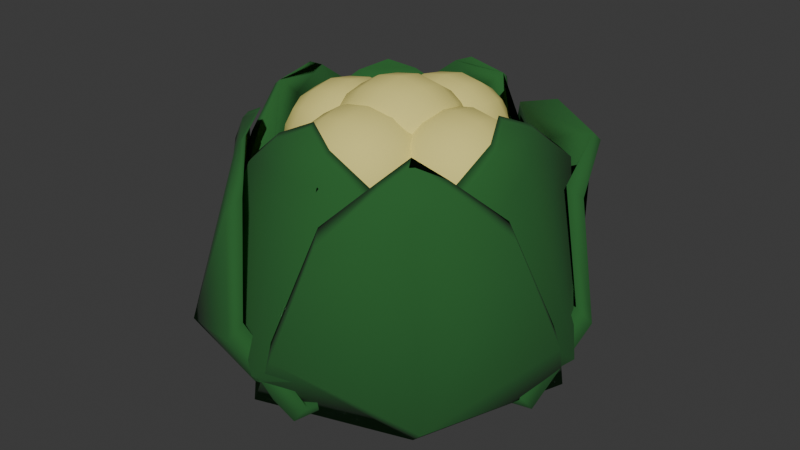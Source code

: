 # Source: cauliflower_sprout.blend  (saved by Blender 4.1.23; exported with 4.5.12 LTS)
import bpy
from mathutils import Matrix  # noqa: F401  (used for matrix-valued properties, if any)

bpy.ops.wm.read_factory_settings(use_empty=True)
scene = bpy.context.scene
scene.name = 'Scene'

# ---- collections
col_collection = bpy.data.collections.new('Collection'); scene.collection.children.link(col_collection)

# ---- materials (node trees are filled in below, after node groups)
mat_leafy_green = bpy.data.materials.new('leafy_green')
mat_leafy_green.use_transparent_shadow = False
mat_material_001 = bpy.data.materials.new('Material.001')
mat_material_001.alpha_threshold = 0.0
mat_material_001.use_transparent_shadow = False
mat_material_001.roughness = 0.5
mat_material_001.line_color = (0.0, 0.0, 0.0, 1.0)

# ---- material node trees
mat_leafy_green.use_nodes = True; mat_leafy_green.node_tree.nodes.clear()
_N = mat_leafy_green.node_tree.nodes; _L = mat_leafy_green.node_tree.links
n0 = _N.new('ShaderNodeBsdfPrincipled'); n0.name = 'Principled BSDF'; n0.location = (10, 300)
n0.inputs[0].default_value = (0.01741, 0.1197, 0.02477, 1.0)
n0.inputs[2].default_value = 1.0
n1 = _N.new('ShaderNodeOutputMaterial'); n1.name = 'Material Output'; n1.location = (300, 300)
_L.new(n0.outputs[0], n1.inputs[0])
n1.is_active_output = True
mat_material_001.use_nodes = True; mat_material_001.node_tree.nodes.clear()
_N = mat_material_001.node_tree.nodes; _L = mat_material_001.node_tree.links
n0 = _N.new('ShaderNodeOutputMaterial'); n0.name = 'Material Output'; n0.location = (300, 300)
n1 = _N.new('ShaderNodeBsdfPrincipled'); n1.name = 'Principled BSDF'; n1.location = (10, 300)
n1.inputs[0].default_value = (0.8001, 0.7091, 0.2089, 1.0)
n1.inputs[2].default_value = 1.0
n1.inputs[3].default_value = 1.45
_L.new(n1.outputs[0], n0.inputs[0])
n0.is_active_output = True

# ---- world
world_world = bpy.data.worlds.new('World'); scene.world = world_world
world_world.use_nodes = True; world_world.node_tree.nodes.clear()
_N = world_world.node_tree.nodes; _L = world_world.node_tree.links
n0 = _N.new('ShaderNodeOutputWorld'); n0.name = 'World Output'; n0.location = (300, 300)
n1 = _N.new('ShaderNodeBackground'); n1.name = 'Background'; n1.location = (10, 300)
n1.inputs[0].default_value = (0.05088, 0.05088, 0.05088, 1.0)
_L.new(n1.outputs[0], n0.inputs[0])
n0.is_active_output = True
world_world.color = (0.05088, 0.05088, 0.05088)
world_world.use_sun_shadow = False
world_world.sun_shadow_jitter_overblur = 0.0

# ---- meshes
me_plane_013 = bpy.data.meshes.new('Plane.013')
me_plane_013.from_pydata([(0.05966, 0.07282, 0.009632), (-0.07361, -0.05886, 0.009127), (0.3055, -0.09498, 0.3577), (0.08838, -0.3062, 0.3588), (0.3661, -0.04867, 0.1697), (0.3217, 0.04461, 0.03235), (-0.0487, -0.3214, 0.0325), (0.04324, -0.3669, 0.1704), (0.02623, -0.02658, -0.05092), (0.1702, -0.1723, -0.03246), (0.2603, -0.2641, 0.07561), (0.2158, -0.1456, 0.4348), (0.1894, -0.1948, 0.3887), (0.1398, -0.2207, 0.4348), (0.3045, 0.0585, 0.05733), (0.04246, 0.08956, 0.03821), (0.009795, -0.009932, -0.02556), (-0.09056, -0.04169, 0.03555), (0.0292, -0.3432, 0.1981), (0.0739, -0.2808, 0.3789), (0.2799, -0.08027, 0.378), (0.3423, -0.03446, 0.1975), (-0.06243, -0.3041, 0.05739), (0.1542, -0.1561, -0.007763), (0.243, -0.2467, 0.1013), (0.1325, -0.2133, 0.4456), (0.2085, -0.1382, 0.4456), (0.1758, -0.1811, 0.4017), (0.1583, -0.1639, 0.4637), (0.1522, -0.1577, 0.473)], [], [(8, 9, 6, 1), (9, 10, 7, 6), (5, 4, 10, 9), (0, 5, 9, 8), (10, 12, 13, 3, 7), (11, 28, 13, 12), (4, 2, 11, 12, 10), (16, 17, 22, 23), (23, 22, 18, 24), (14, 23, 24, 21), (15, 16, 23, 14), (24, 18, 19, 25, 27), (26, 27, 25, 29), (21, 24, 27, 26, 20), (0, 8, 16, 15), (6, 7, 18, 22), (2, 4, 21, 20), (5, 0, 15, 14), (28, 11, 26, 29), (4, 5, 14, 21), (11, 2, 20, 26), (8, 1, 17, 16), (1, 6, 22, 17), (3, 13, 25, 19), (7, 3, 19, 18), (13, 28, 29, 25)])
me_plane_013.polygons.foreach_set('use_smooth', [True] * 26)
_uv = me_plane_013.uv_layers.new(name='UVMap')
_uv.uv.foreach_set('vector', [0.5, 0.0, 0.5, 0.3333, 1.0, 0.3333, 1.0, 0.0, 0.5, 0.3333, 0.5, 0.6667, 1.0, 0.6667, 1.0, 0.3333, 0.0, 0.3333, 0.0, 0.6667, 0.5, 0.6667, 0.5, 0.3333, 0.0, 0.0, 0.0, 0.3333, 0.5, 0.3333, 0.5, 0.0, 0.5, 0.6667, 0.5, 0.9071, 0.6544, 1.0, 1.0, 1.0, 1.0, 0.6667, 0.3456, 1.0, 0.5, 1.0, 0.6544, 1.0, 0.5, 0.9071, 0.0, 0.6667, 0.0, 1.0, 0.3456, 1.0, 0.5, 0.9071, 0.5, 0.6667, 0.5, 0.0, 1.0, 0.0, 1.0, 0.3333, 0.5, 0.3333, 0.5, 0.3333, 1.0, 0.3333, 1.0, 0.6667, 0.5, 0.6667, 0.0, 0.3333, 0.5, 0.3333, 0.5, 0.6667, 0.0, 0.6667, 0.0, 0.0, 0.5, 0.0, 0.5, 0.3333, 0.0, 0.3333, 0.5, 0.6667, 1.0, 0.6667, 1.0, 1.0, 0.6544, 1.0, 0.5, 0.9071, 0.3456, 1.0, 0.5, 0.9071, 0.6544, 1.0, 0.5, 1.0, 0.0, 0.6667, 0.5, 0.6667, 0.5, 0.9071, 0.3456, 1.0, 0.0, 1.0, 0.0, 0.0, 0.5, 0.0, 0.5, 0.0, 0.0, 0.0, 1.0, 0.3333, 1.0, 0.6667, 1.0, 0.6667, 1.0, 0.3333, 0.0, 1.0, 0.0, 0.6667, 0.0, 0.6667, 0.0, 1.0, 0.0, 0.3333, 0.0, 0.0, 0.0, 0.0, 0.0, 0.3333, 0.5, 1.0, 0.3456, 1.0, 0.3456, 1.0, 0.5, 1.0, 0.0, 0.6667, 0.0, 0.3333, 0.0, 0.3333, 0.0, 0.6667, 0.3456, 1.0, 0.0, 1.0, 0.0, 1.0, 0.3456, 1.0, 0.5, 0.0, 1.0, 0.0, 1.0, 0.0, 0.5, 0.0, 1.0, 0.0, 1.0, 0.3333, 1.0, 0.3333, 1.0, 0.0, 1.0, 1.0, 0.6544, 1.0, 0.6544, 1.0, 1.0, 1.0, 1.0, 0.6667, 1.0, 1.0, 1.0, 1.0, 1.0, 0.6667, 0.6544, 1.0, 0.5, 1.0, 0.5, 1.0, 0.6544, 1.0])
me_plane_013.materials.append(mat_leafy_green)
me_plane_013.update()
me_plane_012 = bpy.data.meshes.new('Plane.012')
me_plane_012.from_pydata([(0.0729, -0.05976, 0.009035), (-0.05886, 0.07361, 0.009127), (-0.1023, -0.3077, 0.3577), (-0.3136, -0.09056, 0.3588), (-0.05187, -0.367, 0.1697), (0.04395, -0.3219, 0.03235), (-0.322, 0.04851, 0.0325), (-0.3701, -0.04419, 0.1704), (-0.02658, -0.02623, -0.05092), (-0.1724, -0.1702, -0.03246), (-0.2665, -0.2609, 0.07561), (-0.1566, -0.219, 0.4348), (-0.2054, -0.1925, 0.3887), (-0.2316, -0.143, 0.4348), (0.05765, -0.3047, 0.05733), (0.09008, -0.0428, 0.03546), (-0.009932, -0.009795, -0.02556), (-0.04169, 0.09056, 0.03555), (-0.3469, -0.0303, 0.1981), (-0.2888, -0.07627, 0.3789), (-0.08824, -0.2822, 0.378), (-0.03818, -0.3434, 0.1975), (-0.3049, 0.06218, 0.05739), (-0.1563, -0.1542, -0.007763), (-0.2493, -0.2438, 0.1013), (-0.2243, -0.1358, 0.4456), (-0.1492, -0.2117, 0.4456), (-0.1921, -0.179, 0.4017), (-0.1763, -0.162, 0.4637), (-0.1701, -0.1559, 0.473)], [], [(8, 9, 6, 1), (9, 10, 7, 6), (5, 4, 10, 9), (0, 5, 9, 8), (10, 12, 13, 3, 7), (11, 28, 13, 12), (4, 2, 11, 12, 10), (16, 17, 22, 23), (23, 22, 18, 24), (14, 23, 24, 21), (15, 16, 23, 14), (24, 18, 19, 25, 27), (26, 27, 25, 29), (21, 24, 27, 26, 20), (0, 8, 16, 15), (6, 7, 18, 22), (2, 4, 21, 20), (5, 0, 15, 14), (28, 11, 26, 29), (4, 5, 14, 21), (11, 2, 20, 26), (8, 1, 17, 16), (1, 6, 22, 17), (3, 13, 25, 19), (7, 3, 19, 18), (13, 28, 29, 25)])
me_plane_012.polygons.foreach_set('use_smooth', [True] * 26)
_uv = me_plane_012.uv_layers.new(name='UVMap')
_uv.uv.foreach_set('vector', [0.5, 0.0, 0.5, 0.3333, 1.0, 0.3333, 1.0, 0.0, 0.5, 0.3333, 0.5, 0.6667, 1.0, 0.6667, 1.0, 0.3333, 0.0, 0.3333, 0.0, 0.6667, 0.5, 0.6667, 0.5, 0.3333, 0.0, 0.0, 0.0, 0.3333, 0.5, 0.3333, 0.5, 0.0, 0.5, 0.6667, 0.5, 0.9071, 0.6544, 1.0, 1.0, 1.0, 1.0, 0.6667, 0.3456, 1.0, 0.5, 1.0, 0.6544, 1.0, 0.5, 0.9071, 0.0, 0.6667, 0.0, 1.0, 0.3456, 1.0, 0.5, 0.9071, 0.5, 0.6667, 0.5, 0.0, 1.0, 0.0, 1.0, 0.3333, 0.5, 0.3333, 0.5, 0.3333, 1.0, 0.3333, 1.0, 0.6667, 0.5, 0.6667, 0.0, 0.3333, 0.5, 0.3333, 0.5, 0.6667, 0.0, 0.6667, 0.0, 0.0, 0.5, 0.0, 0.5, 0.3333, 0.0, 0.3333, 0.5, 0.6667, 1.0, 0.6667, 1.0, 1.0, 0.6544, 1.0, 0.5, 0.9071, 0.3456, 1.0, 0.5, 0.9071, 0.6544, 1.0, 0.5, 1.0, 0.0, 0.6667, 0.5, 0.6667, 0.5, 0.9071, 0.3456, 1.0, 0.0, 1.0, 0.0, 0.0, 0.5, 0.0, 0.5, 0.0, 0.0, 0.0, 1.0, 0.3333, 1.0, 0.6667, 1.0, 0.6667, 1.0, 0.3333, 0.0, 1.0, 0.0, 0.6667, 0.0, 0.6667, 0.0, 1.0, 0.0, 0.3333, 0.0, 0.0, 0.0, 0.0, 0.0, 0.3333, 0.5, 1.0, 0.3456, 1.0, 0.3456, 1.0, 0.5, 1.0, 0.0, 0.6667, 0.0, 0.3333, 0.0, 0.3333, 0.0, 0.6667, 0.3456, 1.0, 0.0, 1.0, 0.0, 1.0, 0.3456, 1.0, 0.5, 0.0, 1.0, 0.0, 1.0, 0.0, 0.5, 0.0, 1.0, 0.0, 1.0, 0.3333, 1.0, 0.3333, 1.0, 0.0, 1.0, 1.0, 0.6544, 1.0, 0.6544, 1.0, 1.0, 1.0, 1.0, 0.6667, 1.0, 1.0, 1.0, 1.0, 1.0, 0.6667, 0.6544, 1.0, 0.5, 1.0, 0.5, 1.0, 0.6544, 1.0])
me_plane_012.materials.append(mat_leafy_green)
me_plane_012.update()
me_plane_011 = bpy.data.meshes.new('Plane.011')
me_plane_011.from_pydata([(-0.05976, -0.0729, 0.009035), (0.07355, 0.05882, 0.009491), (-0.315, 0.1001, 0.3577), (-0.09797, 0.3114, 0.3588), (-0.3702, 0.05093, 0.1697), (-0.3225, -0.04414, 0.03235), (0.04447, 0.3044, 0.05726), (-0.04742, 0.3692, 0.1704), (-0.02623, 0.02658, -0.05092), (-0.1703, 0.1724, -0.03246), (-0.2633, 0.2658, 0.07561), (-0.23, 0.1533, 0.4348), (-0.2031, 0.2023, 0.3887), (-0.154, 0.2284, 0.4348), (-0.3056, -0.0579, 0.05733), (-0.0428, -0.09008, 0.03546), (-0.009795, 0.009932, -0.02556), (0.09029, 0.0416, 0.03672), (-0.03405, 0.3458, 0.1981), (-0.08435, 0.2865, 0.3789), (-0.2902, 0.0859, 0.378), (-0.3471, 0.03709, 0.1975), (0.0562, 0.2842, 0.08654), (-0.1544, 0.1562, -0.007763), (-0.2464, 0.2486, 0.1013), (-0.1467, 0.221, 0.4456), (-0.2227, 0.146, 0.4456), (-0.1899, 0.1888, 0.4017), (-0.1744, 0.1727, 0.4637), (-0.1683, 0.1665, 0.473)], [], [(8, 9, 6, 1), (9, 10, 7, 6), (5, 4, 10, 9), (0, 5, 9, 8), (10, 12, 13, 3, 7), (11, 28, 13, 12), (4, 2, 11, 12, 10), (16, 17, 22, 23), (23, 22, 18, 24), (14, 23, 24, 21), (15, 16, 23, 14), (24, 18, 19, 25, 27), (26, 27, 25, 29), (21, 24, 27, 26, 20), (0, 8, 16, 15), (6, 7, 18, 22), (2, 4, 21, 20), (5, 0, 15, 14), (28, 11, 26, 29), (4, 5, 14, 21), (11, 2, 20, 26), (8, 1, 17, 16), (1, 6, 22, 17), (3, 13, 25, 19), (7, 3, 19, 18), (13, 28, 29, 25)])
me_plane_011.polygons.foreach_set('use_smooth', [True] * 26)
_uv = me_plane_011.uv_layers.new(name='UVMap')
_uv.uv.foreach_set('vector', [0.5, 0.0, 0.5, 0.3333, 1.0, 0.3333, 1.0, 0.0, 0.5, 0.3333, 0.5, 0.6667, 1.0, 0.6667, 1.0, 0.3333, 0.0, 0.3333, 0.0, 0.6667, 0.5, 0.6667, 0.5, 0.3333, 0.0, 0.0, 0.0, 0.3333, 0.5, 0.3333, 0.5, 0.0, 0.5, 0.6667, 0.5, 0.9071, 0.6544, 1.0, 1.0, 1.0, 1.0, 0.6667, 0.3456, 1.0, 0.5, 1.0, 0.6544, 1.0, 0.5, 0.9071, 0.0, 0.6667, 0.0, 1.0, 0.3456, 1.0, 0.5, 0.9071, 0.5, 0.6667, 0.5, 0.0, 1.0, 0.0, 1.0, 0.3333, 0.5, 0.3333, 0.5, 0.3333, 1.0, 0.3333, 1.0, 0.6667, 0.5, 0.6667, 0.0, 0.3333, 0.5, 0.3333, 0.5, 0.6667, 0.0, 0.6667, 0.0, 0.0, 0.5, 0.0, 0.5, 0.3333, 0.0, 0.3333, 0.5, 0.6667, 1.0, 0.6667, 1.0, 1.0, 0.6544, 1.0, 0.5, 0.9071, 0.3456, 1.0, 0.5, 0.9071, 0.6544, 1.0, 0.5, 1.0, 0.0, 0.6667, 0.5, 0.6667, 0.5, 0.9071, 0.3456, 1.0, 0.0, 1.0, 0.0, 0.0, 0.5, 0.0, 0.5, 0.0, 0.0, 0.0, 1.0, 0.3333, 1.0, 0.6667, 1.0, 0.6667, 1.0, 0.3333, 0.0, 1.0, 0.0, 0.6667, 0.0, 0.6667, 0.0, 1.0, 0.0, 0.3333, 0.0, 0.0, 0.0, 0.0, 0.0, 0.3333, 0.5, 1.0, 0.3456, 1.0, 0.3456, 1.0, 0.5, 1.0, 0.0, 0.6667, 0.0, 0.3333, 0.0, 0.3333, 0.0, 0.6667, 0.3456, 1.0, 0.0, 1.0, 0.0, 1.0, 0.3456, 1.0, 0.5, 0.0, 1.0, 0.0, 1.0, 0.0, 0.5, 0.0, 1.0, 0.0, 1.0, 0.3333, 1.0, 0.3333, 1.0, 0.0, 1.0, 1.0, 0.6544, 1.0, 0.6544, 1.0, 1.0, 1.0, 1.0, 0.6667, 1.0, 1.0, 1.0, 1.0, 1.0, 0.6667, 0.6544, 1.0, 0.5, 1.0, 0.5, 1.0, 0.6544, 1.0])
me_plane_011.materials.append(mat_leafy_green)
me_plane_011.update()
me_plane_010 = bpy.data.meshes.new('Plane.010')
me_plane_010.from_pydata([(-0.0729, 0.05976, 0.009035), (0.05886, -0.07361, 0.009127), (0.0745, 0.26, 0.3788), (0.304, 0.09579, 0.3588), (0.04399, 0.3471, 0.1887), (-0.0448, 0.3223, 0.03239), (0.3212, -0.04804, 0.0325), (0.366, 0.04647, 0.1704), (0.02658, 0.02623, -0.05092), (0.1674, 0.166, -0.01883), (0.2444, 0.2451, 0.1034), (0.1187, 0.1934, 0.4416), (0.1909, 0.1993, 0.389), (0.2752, 0.1867, 0.4235), (-0.05875, 0.3053, 0.05733), (-0.09008, 0.0428, 0.03546), (0.009932, 0.009795, -0.02556), (0.04169, -0.09056, 0.03555), (0.3421, 0.03295, 0.1981), (0.2784, 0.08197, 0.3789), (0.06623, 0.2519, 0.3911), (0.03168, 0.3337, 0.2077), (0.3039, -0.06159, 0.05739), (0.1513, 0.1502, 0.005922), (0.2274, 0.2285, 0.1285), (0.2661, 0.1777, 0.437), (0.1126, 0.1873, 0.4508), (0.1785, 0.1873, 0.4014), (0.1912, 0.1999, 0.4608), (0.184, 0.1929, 0.4717)], [], [(8, 9, 6, 1), (9, 10, 7, 6), (5, 4, 10, 9), (0, 5, 9, 8), (10, 12, 13, 3, 7), (11, 28, 13, 12), (4, 2, 11, 12, 10), (16, 17, 22, 23), (23, 22, 18, 24), (14, 23, 24, 21), (15, 16, 23, 14), (24, 18, 19, 25, 27), (26, 27, 25, 29), (21, 24, 27, 26, 20), (0, 8, 16, 15), (6, 7, 18, 22), (2, 4, 21, 20), (5, 0, 15, 14), (28, 11, 26, 29), (4, 5, 14, 21), (11, 2, 20, 26), (8, 1, 17, 16), (1, 6, 22, 17), (3, 13, 25, 19), (7, 3, 19, 18), (13, 28, 29, 25)])
me_plane_010.polygons.foreach_set('use_smooth', [True] * 26)
_uv = me_plane_010.uv_layers.new(name='UVMap')
_uv.uv.foreach_set('vector', [0.5, 0.0, 0.5, 0.3333, 1.0, 0.3333, 1.0, 0.0, 0.5, 0.3333, 0.5, 0.6667, 1.0, 0.6667, 1.0, 0.3333, 0.0, 0.3333, 0.0, 0.6667, 0.5, 0.6667, 0.5, 0.3333, 0.0, 0.0, 0.0, 0.3333, 0.5, 0.3333, 0.5, 0.0, 0.5, 0.6667, 0.5, 0.9071, 0.6544, 1.0, 1.0, 1.0, 1.0, 0.6667, 0.3456, 1.0, 0.5, 1.0, 0.6544, 1.0, 0.5, 0.9071, 0.0, 0.6667, 0.0, 1.0, 0.3456, 1.0, 0.5, 0.9071, 0.5, 0.6667, 0.5, 0.0, 1.0, 0.0, 1.0, 0.3333, 0.5, 0.3333, 0.5, 0.3333, 1.0, 0.3333, 1.0, 0.6667, 0.5, 0.6667, 0.0, 0.3333, 0.5, 0.3333, 0.5, 0.6667, 0.0, 0.6667, 0.0, 0.0, 0.5, 0.0, 0.5, 0.3333, 0.0, 0.3333, 0.5, 0.6667, 1.0, 0.6667, 1.0, 1.0, 0.6544, 1.0, 0.5, 0.9071, 0.3456, 1.0, 0.5, 0.9071, 0.6544, 1.0, 0.5, 1.0, 0.0, 0.6667, 0.5, 0.6667, 0.5, 0.9071, 0.3456, 1.0, 0.0, 1.0, 0.0, 0.0, 0.5, 0.0, 0.5, 0.0, 0.0, 0.0, 1.0, 0.3333, 1.0, 0.6667, 1.0, 0.6667, 1.0, 0.3333, 0.0, 1.0, 0.0, 0.6667, 0.0, 0.6667, 0.0, 1.0, 0.0, 0.3333, 0.0, 0.0, 0.0, 0.0, 0.0, 0.3333, 0.5, 1.0, 0.3456, 1.0, 0.3456, 1.0, 0.5, 1.0, 0.0, 0.6667, 0.0, 0.3333, 0.0, 0.3333, 0.0, 0.6667, 0.3456, 1.0, 0.0, 1.0, 0.0, 1.0, 0.3456, 1.0, 0.5, 0.0, 1.0, 0.0, 1.0, 0.0, 0.5, 0.0, 1.0, 0.0, 1.0, 0.3333, 1.0, 0.3333, 1.0, 0.0, 1.0, 1.0, 0.6544, 1.0, 0.6544, 1.0, 1.0, 1.0, 1.0, 0.6667, 1.0, 1.0, 1.0, 1.0, 1.0, 0.6667, 0.6544, 1.0, 0.5, 1.0, 0.5, 1.0, 0.6544, 1.0])
me_plane_010.materials.append(mat_leafy_green)
me_plane_010.update()
me_plane_009 = bpy.data.meshes.new('Plane.009')
me_plane_009.from_pydata([(0.01096, -0.09374, 0.007714), (0.01096, 0.09372, 0.007828), (-0.2282, -0.1264, 0.4064), (-0.2301, 0.134, 0.4058), (-0.2449, -0.194, 0.2445), (-0.1823, -0.2464, 0.07933), (-0.1821, 0.2474, 0.07965), (-0.2453, 0.1983, 0.2441), (-0.04368, 2.135e-08, -0.04561), (-0.2448, 3.538e-05, -0.0004936), (-0.3681, 0.0008258, 0.1241), (-0.2447, -0.04954, 0.4676), (-0.2655, 0.003752, 0.424), (-0.2447, 0.0573, 0.4676), (-0.1601, -0.2456, 0.0979), (0.03834, -0.09374, 0.03076), (-0.01717, 8.392e-09, -0.02352), (0.03807, 0.09328, 0.03316), (-0.224, 0.1951, 0.262), (-0.2125, 0.1315, 0.4181), (-0.2109, -0.1239, 0.4186), (-0.2238, -0.1908, 0.2623), (-0.16, 0.2465, 0.09832), (-0.2192, 4.579e-05, 0.02102), (-0.3416, 0.0009207, 0.1465), (-0.233, 0.05727, 0.477), (-0.233, -0.04951, 0.477), (-0.2461, 0.00387, 0.4344), (-0.2201, 0.004386, 0.4932), (-0.2103, 0.004386, 0.5012)], [], [(8, 9, 6, 1), (9, 10, 7, 6), (5, 4, 10, 9), (0, 5, 9, 8), (10, 12, 13, 3, 7), (11, 28, 13, 12), (4, 2, 11, 12, 10), (16, 17, 22, 23), (23, 22, 18, 24), (14, 23, 24, 21), (15, 16, 23, 14), (24, 18, 19, 25, 27), (26, 27, 25, 29), (21, 24, 27, 26, 20), (0, 8, 16, 15), (6, 7, 18, 22), (2, 4, 21, 20), (5, 0, 15, 14), (28, 11, 26, 29), (4, 5, 14, 21), (11, 2, 20, 26), (8, 1, 17, 16), (1, 6, 22, 17), (3, 13, 25, 19), (7, 3, 19, 18), (13, 28, 29, 25)])
me_plane_009.polygons.foreach_set('use_smooth', [True] * 26)
_uv = me_plane_009.uv_layers.new(name='UVMap')
_uv.uv.foreach_set('vector', [0.5, 0.0, 0.5, 0.3333, 1.0, 0.3333, 1.0, 0.0, 0.5, 0.3333, 0.5, 0.6667, 1.0, 0.6667, 1.0, 0.3333, 0.0, 0.3333, 0.0, 0.6667, 0.5, 0.6667, 0.5, 0.3333, 0.0, 0.0, 0.0, 0.3333, 0.5, 0.3333, 0.5, 0.0, 0.5, 0.6667, 0.5, 0.9071, 0.6544, 1.0, 1.0, 1.0, 1.0, 0.6667, 0.3456, 1.0, 0.5, 1.0, 0.6544, 1.0, 0.5, 0.9071, 0.0, 0.6667, 0.0, 1.0, 0.3456, 1.0, 0.5, 0.9071, 0.5, 0.6667, 0.5, 0.0, 1.0, 0.0, 1.0, 0.3333, 0.5, 0.3333, 0.5, 0.3333, 1.0, 0.3333, 1.0, 0.6667, 0.5, 0.6667, 0.0, 0.3333, 0.5, 0.3333, 0.5, 0.6667, 0.0, 0.6667, 0.0, 0.0, 0.5, 0.0, 0.5, 0.3333, 0.0, 0.3333, 0.5, 0.6667, 1.0, 0.6667, 1.0, 1.0, 0.6544, 1.0, 0.5, 0.9071, 0.3456, 1.0, 0.5, 0.9071, 0.6544, 1.0, 0.5, 1.0, 0.0, 0.6667, 0.5, 0.6667, 0.5, 0.9071, 0.3456, 1.0, 0.0, 1.0, 0.0, 0.0, 0.5, 0.0, 0.5, 0.0, 0.0, 0.0, 1.0, 0.3333, 1.0, 0.6667, 1.0, 0.6667, 1.0, 0.3333, 0.0, 1.0, 0.0, 0.6667, 0.0, 0.6667, 0.0, 1.0, 0.0, 0.3333, 0.0, 0.0, 0.0, 0.0, 0.0, 0.3333, 0.5, 1.0, 0.3456, 1.0, 0.3456, 1.0, 0.5, 1.0, 0.0, 0.6667, 0.0, 0.3333, 0.0, 0.3333, 0.0, 0.6667, 0.3456, 1.0, 0.0, 1.0, 0.0, 1.0, 0.3456, 1.0, 0.5, 0.0, 1.0, 0.0, 1.0, 0.0, 0.5, 0.0, 1.0, 0.0, 1.0, 0.3333, 1.0, 0.3333, 1.0, 0.0, 1.0, 1.0, 0.6544, 1.0, 0.6544, 1.0, 1.0, 1.0, 1.0, 0.6667, 1.0, 1.0, 1.0, 1.0, 1.0, 0.6667, 0.6544, 1.0, 0.5, 1.0, 0.5, 1.0, 0.6544, 1.0])
me_plane_009.materials.append(mat_leafy_green)
me_plane_009.update()
me_plane_008 = bpy.data.meshes.new('Plane.008')
me_plane_008.from_pydata([(0.09374, 0.01096, 0.007714), (-0.09374, 0.01096, 0.007714), (0.1237, -0.219, 0.4064), (-0.1367, -0.221, 0.4058), (0.1924, -0.2393, 0.2445), (0.246, -0.1806, 0.07933), (-0.2479, -0.1804, 0.07965), (-0.1999, -0.2397, 0.2441), (-1.423e-08, -0.04368, -0.04561), (-6.464e-05, -0.2447, -0.0004936), (-0.001512, -0.3657, 0.1241), (0.04632, -0.2337, 0.4676), (-0.006871, -0.2548, 0.424), (-0.06052, -0.2337, 0.4676), (0.245, -0.1584, 0.0979), (0.09355, 0.03829, 0.03157), (-5.595e-09, -0.01717, -0.02352), (-0.09374, 0.03834, 0.03076), (-0.1968, -0.2182, 0.262), (-0.1343, -0.2031, 0.4181), (0.1211, -0.2015, 0.4186), (0.1891, -0.218, 0.2623), (-0.247, -0.1582, 0.09832), (-8.373e-05, -0.219, 0.02102), (-0.001686, -0.339, 0.1465), (-0.0605, -0.2221, 0.477), (0.04628, -0.2221, 0.477), (-0.007087, -0.2351, 0.4344), (-0.008032, -0.2077, 0.4932), (-0.008032, -0.1979, 0.5012)], [], [(8, 9, 6, 1), (9, 10, 7, 6), (5, 4, 10, 9), (0, 5, 9, 8), (10, 12, 13, 3, 7), (11, 28, 13, 12), (4, 2, 11, 12, 10), (16, 17, 22, 23), (23, 22, 18, 24), (14, 23, 24, 21), (15, 16, 23, 14), (24, 18, 19, 25, 27), (26, 27, 25, 29), (21, 24, 27, 26, 20), (0, 8, 16, 15), (6, 7, 18, 22), (2, 4, 21, 20), (5, 0, 15, 14), (28, 11, 26, 29), (4, 5, 14, 21), (11, 2, 20, 26), (8, 1, 17, 16), (1, 6, 22, 17), (3, 13, 25, 19), (7, 3, 19, 18), (13, 28, 29, 25)])
me_plane_008.polygons.foreach_set('use_smooth', [True] * 26)
_uv = me_plane_008.uv_layers.new(name='UVMap')
_uv.uv.foreach_set('vector', [0.5, 0.0, 0.5, 0.3333, 1.0, 0.3333, 1.0, 0.0, 0.5, 0.3333, 0.5, 0.6667, 1.0, 0.6667, 1.0, 0.3333, 0.0, 0.3333, 0.0, 0.6667, 0.5, 0.6667, 0.5, 0.3333, 0.0, 0.0, 0.0, 0.3333, 0.5, 0.3333, 0.5, 0.0, 0.5, 0.6667, 0.5, 0.9071, 0.6544, 1.0, 1.0, 1.0, 1.0, 0.6667, 0.3456, 1.0, 0.5, 1.0, 0.6544, 1.0, 0.5, 0.9071, 0.0, 0.6667, 0.0, 1.0, 0.3456, 1.0, 0.5, 0.9071, 0.5, 0.6667, 0.5, 0.0, 1.0, 0.0, 1.0, 0.3333, 0.5, 0.3333, 0.5, 0.3333, 1.0, 0.3333, 1.0, 0.6667, 0.5, 0.6667, 0.0, 0.3333, 0.5, 0.3333, 0.5, 0.6667, 0.0, 0.6667, 0.0, 0.0, 0.5, 0.0, 0.5, 0.3333, 0.0, 0.3333, 0.5, 0.6667, 1.0, 0.6667, 1.0, 1.0, 0.6544, 1.0, 0.5, 0.9071, 0.3456, 1.0, 0.5, 0.9071, 0.6544, 1.0, 0.5, 1.0, 0.0, 0.6667, 0.5, 0.6667, 0.5, 0.9071, 0.3456, 1.0, 0.0, 1.0, 0.0, 0.0, 0.5, 0.0, 0.5, 0.0, 0.0, 0.0, 1.0, 0.3333, 1.0, 0.6667, 1.0, 0.6667, 1.0, 0.3333, 0.0, 1.0, 0.0, 0.6667, 0.0, 0.6667, 0.0, 1.0, 0.0, 0.3333, 0.0, 0.0, 0.0, 0.0, 0.0, 0.3333, 0.5, 1.0, 0.3456, 1.0, 0.3456, 1.0, 0.5, 1.0, 0.0, 0.6667, 0.0, 0.3333, 0.0, 0.3333, 0.0, 0.6667, 0.3456, 1.0, 0.0, 1.0, 0.0, 1.0, 0.3456, 1.0, 0.5, 0.0, 1.0, 0.0, 1.0, 0.0, 0.5, 0.0, 1.0, 0.0, 1.0, 0.3333, 1.0, 0.3333, 1.0, 0.0, 1.0, 1.0, 0.6544, 1.0, 0.6544, 1.0, 1.0, 1.0, 1.0, 0.6667, 1.0, 1.0, 1.0, 1.0, 1.0, 0.6667, 0.6544, 1.0, 0.5, 1.0, 0.5, 1.0, 0.6544, 1.0])
me_plane_008.materials.append(mat_leafy_green)
me_plane_008.update()
me_plane_007 = bpy.data.meshes.new('Plane.007')
me_plane_007.from_pydata([(-0.01096, 0.09374, 0.007714), (-0.01096, -0.09374, 0.007714), (0.2441, 0.1482, 0.3975), (0.2183, -0.1276, 0.4058), (0.2247, 0.1881, 0.2567), (0.1643, 0.228, 0.112), (0.1799, -0.2462, 0.07965), (0.2381, -0.1944, 0.2441), (0.04368, -1.909e-09, -0.04561), (0.2447, 3.525e-05, -0.0004936), (0.365, 0.0008256, 0.1241), (0.2305, 0.0573, 0.4676), (0.2517, 0.003752, 0.424), (0.2305, -0.04954, 0.4676), (0.1428, 0.2256, 0.1317), (-0.03834, 0.09374, 0.03076), (0.01717, -7.505e-10, -0.02352), (-0.03834, -0.09374, 0.03076), (0.2165, -0.191, 0.262), (0.2003, -0.1249, 0.4181), (0.2221, 0.1442, 0.4118), (0.2016, 0.1829, 0.2762), (0.1577, -0.2453, 0.09832), (0.219, 4.568e-05, 0.02102), (0.3382, 0.0009205, 0.1465), (0.2188, -0.04951, 0.477), (0.2188, 0.05727, 0.477), (0.2319, 0.00387, 0.4344), (0.2041, 0.004386, 0.4932), (0.1942, 0.004386, 0.5012)], [], [(8, 9, 6, 1), (9, 10, 7, 6), (5, 4, 10, 9), (0, 5, 9, 8), (10, 12, 13, 3, 7), (11, 28, 13, 12), (4, 2, 11, 12, 10), (16, 17, 22, 23), (23, 22, 18, 24), (14, 23, 24, 21), (15, 16, 23, 14), (24, 18, 19, 25, 27), (26, 27, 25, 29), (21, 24, 27, 26, 20), (0, 8, 16, 15), (6, 7, 18, 22), (2, 4, 21, 20), (5, 0, 15, 14), (28, 11, 26, 29), (4, 5, 14, 21), (11, 2, 20, 26), (8, 1, 17, 16), (1, 6, 22, 17), (3, 13, 25, 19), (7, 3, 19, 18), (13, 28, 29, 25)])
me_plane_007.polygons.foreach_set('use_smooth', [True] * 26)
_uv = me_plane_007.uv_layers.new(name='UVMap')
_uv.uv.foreach_set('vector', [0.5, 0.0, 0.5, 0.3333, 1.0, 0.3333, 1.0, 0.0, 0.5, 0.3333, 0.5, 0.6667, 1.0, 0.6667, 1.0, 0.3333, 0.0, 0.3333, 0.0, 0.6667, 0.5, 0.6667, 0.5, 0.3333, 0.0, 0.0, 0.0, 0.3333, 0.5, 0.3333, 0.5, 0.0, 0.5, 0.6667, 0.5, 0.9071, 0.6544, 1.0, 1.0, 1.0, 1.0, 0.6667, 0.3456, 1.0, 0.5, 1.0, 0.6544, 1.0, 0.5, 0.9071, 0.0, 0.6667, 0.0, 1.0, 0.3456, 1.0, 0.5, 0.9071, 0.5, 0.6667, 0.5, 0.0, 1.0, 0.0, 1.0, 0.3333, 0.5, 0.3333, 0.5, 0.3333, 1.0, 0.3333, 1.0, 0.6667, 0.5, 0.6667, 0.0, 0.3333, 0.5, 0.3333, 0.5, 0.6667, 0.0, 0.6667, 0.0, 0.0, 0.5, 0.0, 0.5, 0.3333, 0.0, 0.3333, 0.5, 0.6667, 1.0, 0.6667, 1.0, 1.0, 0.6544, 1.0, 0.5, 0.9071, 0.3456, 1.0, 0.5, 0.9071, 0.6544, 1.0, 0.5, 1.0, 0.0, 0.6667, 0.5, 0.6667, 0.5, 0.9071, 0.3456, 1.0, 0.0, 1.0, 0.0, 0.0, 0.5, 0.0, 0.5, 0.0, 0.0, 0.0, 1.0, 0.3333, 1.0, 0.6667, 1.0, 0.6667, 1.0, 0.3333, 0.0, 1.0, 0.0, 0.6667, 0.0, 0.6667, 0.0, 1.0, 0.0, 0.3333, 0.0, 0.0, 0.0, 0.0, 0.0, 0.3333, 0.5, 1.0, 0.3456, 1.0, 0.3456, 1.0, 0.5, 1.0, 0.0, 0.6667, 0.0, 0.3333, 0.0, 0.3333, 0.0, 0.6667, 0.3456, 1.0, 0.0, 1.0, 0.0, 1.0, 0.3456, 1.0, 0.5, 0.0, 1.0, 0.0, 1.0, 0.0, 0.5, 0.0, 1.0, 0.0, 1.0, 0.3333, 1.0, 0.3333, 1.0, 0.0, 1.0, 1.0, 0.6544, 1.0, 0.6544, 1.0, 1.0, 1.0, 1.0, 0.6667, 1.0, 1.0, 1.0, 1.0, 1.0, 0.6667, 0.6544, 1.0, 0.5, 1.0, 0.5, 1.0, 0.6544, 1.0])
me_plane_007.materials.append(mat_leafy_green)
me_plane_007.update()
me_plane = bpy.data.meshes.new('Plane')
me_plane.from_pydata([(-0.09374, -0.01096, 0.007714), (0.09374, -0.01096, 0.007714), (-0.1356, 0.2255, 0.4064), (0.09732, 0.1835, 0.4206), (-0.1996, 0.2432, 0.2445), (-0.2481, 0.1818, 0.07933), (0.234, 0.1737, 0.09775), (0.168, 0.2153, 0.2724), (-2.091e-17, 0.04368, -0.04561), (-0.0002965, 0.2406, 0.00798), (-0.001585, 0.3651, 0.1263), (-0.06052, 0.2415, 0.4676), (-0.006871, 0.2623, 0.424), (0.04632, 0.2415, 0.4676), (-0.2473, 0.1596, 0.0979), (-0.09374, -0.03834, 0.03076), (-1.478e-17, 0.01717, -0.02352), (0.09374, -0.03834, 0.03076), (0.1676, 0.1992, 0.2854), (0.09884, 0.1748, 0.4288), (-0.1333, 0.2081, 0.4186), (-0.1966, 0.2221, 0.2623), (0.2346, 0.1535, 0.1133), (-0.0003196, 0.2153, 0.02927), (-0.001721, 0.3398, 0.1475), (0.04629, 0.2298, 0.477), (-0.0605, 0.2298, 0.477), (-0.007087, 0.2429, 0.4344), (-0.008032, 0.2165, 0.4932), (-0.008032, 0.2067, 0.5012)], [], [(8, 9, 6, 1), (9, 10, 7, 6), (5, 4, 10, 9), (0, 5, 9, 8), (10, 12, 13, 3, 7), (11, 28, 13, 12), (4, 2, 11, 12, 10), (16, 17, 22, 23), (23, 22, 18, 24), (14, 23, 24, 21), (15, 16, 23, 14), (24, 18, 19, 25, 27), (26, 27, 25, 29), (21, 24, 27, 26, 20), (0, 8, 16, 15), (6, 7, 18, 22), (2, 4, 21, 20), (5, 0, 15, 14), (28, 11, 26, 29), (4, 5, 14, 21), (11, 2, 20, 26), (8, 1, 17, 16), (1, 6, 22, 17), (3, 13, 25, 19), (7, 3, 19, 18), (13, 28, 29, 25)])
me_plane.polygons.foreach_set('use_smooth', [True] * 26)
_uv = me_plane.uv_layers.new(name='UVMap')
_uv.uv.foreach_set('vector', [0.5, 0.0, 0.5, 0.3333, 1.0, 0.3333, 1.0, 0.0, 0.5, 0.3333, 0.5, 0.6667, 1.0, 0.6667, 1.0, 0.3333, 0.0, 0.3333, 0.0, 0.6667, 0.5, 0.6667, 0.5, 0.3333, 0.0, 0.0, 0.0, 0.3333, 0.5, 0.3333, 0.5, 0.0, 0.5, 0.6667, 0.5, 0.9071, 0.6544, 1.0, 1.0, 1.0, 1.0, 0.6667, 0.3456, 1.0, 0.5, 1.0, 0.6544, 1.0, 0.5, 0.9071, 0.0, 0.6667, 0.0, 1.0, 0.3456, 1.0, 0.5, 0.9071, 0.5, 0.6667, 0.5, 0.0, 1.0, 0.0, 1.0, 0.3333, 0.5, 0.3333, 0.5, 0.3333, 1.0, 0.3333, 1.0, 0.6667, 0.5, 0.6667, 0.0, 0.3333, 0.5, 0.3333, 0.5, 0.6667, 0.0, 0.6667, 0.0, 0.0, 0.5, 0.0, 0.5, 0.3333, 0.0, 0.3333, 0.5, 0.6667, 1.0, 0.6667, 1.0, 1.0, 0.6544, 1.0, 0.5, 0.9071, 0.3456, 1.0, 0.5, 0.9071, 0.6544, 1.0, 0.5, 1.0, 0.0, 0.6667, 0.5, 0.6667, 0.5, 0.9071, 0.3456, 1.0, 0.0, 1.0, 0.0, 0.0, 0.5, 0.0, 0.5, 0.0, 0.0, 0.0, 1.0, 0.3333, 1.0, 0.6667, 1.0, 0.6667, 1.0, 0.3333, 0.0, 1.0, 0.0, 0.6667, 0.0, 0.6667, 0.0, 1.0, 0.0, 0.3333, 0.0, 0.0, 0.0, 0.0, 0.0, 0.3333, 0.5, 1.0, 0.3456, 1.0, 0.3456, 1.0, 0.5, 1.0, 0.0, 0.6667, 0.0, 0.3333, 0.0, 0.3333, 0.0, 0.6667, 0.3456, 1.0, 0.0, 1.0, 0.0, 1.0, 0.3456, 1.0, 0.5, 0.0, 1.0, 0.0, 1.0, 0.0, 0.5, 0.0, 1.0, 0.0, 1.0, 0.3333, 1.0, 0.3333, 1.0, 0.0, 1.0, 1.0, 0.6544, 1.0, 0.6544, 1.0, 1.0, 1.0, 1.0, 0.6667, 1.0, 1.0, 1.0, 1.0, 1.0, 0.6667, 0.6544, 1.0, 0.5, 1.0, 0.5, 1.0, 0.6544, 1.0])
me_plane.materials.append(mat_leafy_green)
me_plane.update()
me_cube_001 = bpy.data.meshes.new('Cube.001')
me_cube_001.from_pydata([(0.2567, 0.2567, 0.2567), (0.2567, 0.2567, -0.2567), (0.2567, -0.2567, 0.2567), (0.2567, -0.2567, -0.2567), (-0.2567, 0.2567, 0.2567), (-0.2567, 0.2567, -0.2567), (-0.2567, -0.2567, 0.2567), (-0.2567, -0.2567, -0.2567), (0.06069, 0.2567, 0.2018), (0.06069, 0.2567, -0.3116), (0.06069, -0.2567, 0.2018), (0.06069, -0.2567, -0.3116), (-0.4527, 0.2567, 0.2018), (-0.4527, 0.2567, -0.3116), (-0.4527, -0.2567, 0.2018), (-0.4527, -0.2567, -0.3116), (0.4605, 0.2567, 0.1992), (0.4605, 0.2567, -0.3142), (0.4605, -0.2567, 0.1992), (0.4605, -0.2567, -0.3142), (-0.05285, 0.2567, 0.1992), (-0.05285, 0.2567, -0.3142), (-0.05285, -0.2567, 0.1992), (-0.05285, -0.2567, -0.3142), (0.2567, 0.08944, 0.2096), (0.2567, 0.08944, -0.3037), (0.2567, -0.4239, 0.2096), (0.2567, -0.4239, -0.3037), (-0.2567, 0.08944, 0.2096), (-0.2567, 0.08944, -0.3037), (-0.2567, -0.4239, 0.2096), (-0.2567, -0.4239, -0.3037), (0.2567, 0.4736, 0.2018), (0.2567, 0.4736, -0.3116), (0.2567, -0.03979, 0.2018), (0.2567, -0.03979, -0.3116), (-0.2567, 0.4736, 0.2018), (-0.2567, 0.4736, -0.3116), (-0.2567, -0.03979, 0.2018), (-0.2567, -0.03979, -0.3116), (0.1049, 0.3683, 0.06737), (0.1049, 0.3683, -0.446), (0.1049, -0.145, 0.06737), (0.1049, -0.145, -0.446), (-0.4084, 0.3683, 0.06737), (-0.4084, 0.3683, -0.446), (-0.4084, -0.145, 0.06737), (-0.4084, -0.145, -0.446), (0.4373, 0.3852, 0.06737), (0.4373, 0.3852, -0.446), (0.4373, -0.1281, 0.06737), (0.4373, -0.1281, -0.446), (-0.07606, 0.3852, 0.06737), (-0.07606, 0.3852, -0.446), (-0.07606, -0.1281, 0.06737), (-0.07606, -0.1281, -0.446), (0.4103, 0.1344, 0.06737), (0.4103, 0.1344, -0.446), (0.4103, -0.379, 0.06737), (0.4103, -0.379, -0.446), (-0.103, 0.1344, 0.06737), (-0.103, 0.1344, -0.446), (-0.103, -0.379, 0.06737), (-0.103, -0.379, -0.446), (0.1193, 0.1062, 0.06737), (0.1193, 0.1062, -0.446), (0.1193, -0.4072, 0.06737), (0.1193, -0.4072, -0.446), (-0.394, 0.1062, 0.06737), (-0.394, 0.1062, -0.446), (-0.394, -0.4072, 0.06737), (-0.394, -0.4072, -0.446)], [], [(0, 4, 6, 2), (3, 2, 6, 7), (7, 6, 4, 5), (5, 1, 3, 7), (1, 0, 2, 3), (5, 4, 0, 1), (8, 12, 14, 10), (11, 10, 14, 15), (15, 14, 12, 13), (13, 9, 11, 15), (9, 8, 10, 11), (13, 12, 8, 9), (16, 20, 22, 18), (19, 18, 22, 23), (23, 22, 20, 21), (21, 17, 19, 23), (17, 16, 18, 19), (21, 20, 16, 17), (24, 28, 30, 26), (27, 26, 30, 31), (31, 30, 28, 29), (29, 25, 27, 31), (25, 24, 26, 27), (29, 28, 24, 25), (32, 36, 38, 34), (35, 34, 38, 39), (39, 38, 36, 37), (37, 33, 35, 39), (33, 32, 34, 35), (37, 36, 32, 33), (40, 44, 46, 42), (43, 42, 46, 47), (47, 46, 44, 45), (45, 41, 43, 47), (41, 40, 42, 43), (45, 44, 40, 41), (48, 52, 54, 50), (51, 50, 54, 55), (55, 54, 52, 53), (53, 49, 51, 55), (49, 48, 50, 51), (53, 52, 48, 49), (56, 60, 62, 58), (59, 58, 62, 63), (63, 62, 60, 61), (61, 57, 59, 63), (57, 56, 58, 59), (61, 60, 56, 57), (64, 68, 70, 66), (67, 66, 70, 71), (71, 70, 68, 69), (69, 65, 67, 71), (65, 64, 66, 67), (69, 68, 64, 65)])
me_cube_001.polygons.foreach_set('use_smooth', [True] * 54)
_uv = me_cube_001.uv_layers.new(name='UVMap')
_uv.uv.foreach_set('vector', [0.625, 0.5, 0.875, 0.5, 0.875, 0.75, 0.625, 0.75, 0.375, 0.75, 0.625, 0.75, 0.625, 1.0, 0.375, 1.0, 0.375, 0.0, 0.625, 0.0, 0.625, 0.25, 0.375, 0.25, 0.125, 0.5, 0.375, 0.5, 0.375, 0.75, 0.125, 0.75, 0.375, 0.5, 0.625, 0.5, 0.625, 0.75, 0.375, 0.75, 0.375, 0.25, 0.625, 0.25, 0.625, 0.5, 0.375, 0.5, 0.625, 0.5, 0.875, 0.5, 0.875, 0.75, 0.625, 0.75, 0.375, 0.75, 0.625, 0.75, 0.625, 1.0, 0.375, 1.0, 0.375, 0.0, 0.625, 0.0, 0.625, 0.25, 0.375, 0.25, 0.125, 0.5, 0.375, 0.5, 0.375, 0.75, 0.125, 0.75, 0.375, 0.5, 0.625, 0.5, 0.625, 0.75, 0.375, 0.75, 0.375, 0.25, 0.625, 0.25, 0.625, 0.5, 0.375, 0.5, 0.625, 0.5, 0.875, 0.5, 0.875, 0.75, 0.625, 0.75, 0.375, 0.75, 0.625, 0.75, 0.625, 1.0, 0.375, 1.0, 0.375, 0.0, 0.625, 0.0, 0.625, 0.25, 0.375, 0.25, 0.125, 0.5, 0.375, 0.5, 0.375, 0.75, 0.125, 0.75, 0.375, 0.5, 0.625, 0.5, 0.625, 0.75, 0.375, 0.75, 0.375, 0.25, 0.625, 0.25, 0.625, 0.5, 0.375, 0.5, 0.625, 0.5, 0.875, 0.5, 0.875, 0.75, 0.625, 0.75, 0.375, 0.75, 0.625, 0.75, 0.625, 1.0, 0.375, 1.0, 0.375, 0.0, 0.625, 0.0, 0.625, 0.25, 0.375, 0.25, 0.125, 0.5, 0.375, 0.5, 0.375, 0.75, 0.125, 0.75, 0.375, 0.5, 0.625, 0.5, 0.625, 0.75, 0.375, 0.75, 0.375, 0.25, 0.625, 0.25, 0.625, 0.5, 0.375, 0.5, 0.625, 0.5, 0.875, 0.5, 0.875, 0.75, 0.625, 0.75, 0.375, 0.75, 0.625, 0.75, 0.625, 1.0, 0.375, 1.0, 0.375, 0.0, 0.625, 0.0, 0.625, 0.25, 0.375, 0.25, 0.125, 0.5, 0.375, 0.5, 0.375, 0.75, 0.125, 0.75, 0.375, 0.5, 0.625, 0.5, 0.625, 0.75, 0.375, 0.75, 0.375, 0.25, 0.625, 0.25, 0.625, 0.5, 0.375, 0.5, 0.625, 0.5, 0.875, 0.5, 0.875, 0.75, 0.625, 0.75, 0.375, 0.75, 0.625, 0.75, 0.625, 1.0, 0.375, 1.0, 0.375, 0.0, 0.625, 0.0, 0.625, 0.25, 0.375, 0.25, 0.125, 0.5, 0.375, 0.5, 0.375, 0.75, 0.125, 0.75, 0.375, 0.5, 0.625, 0.5, 0.625, 0.75, 0.375, 0.75, 0.375, 0.25, 0.625, 0.25, 0.625, 0.5, 0.375, 0.5, 0.625, 0.5, 0.875, 0.5, 0.875, 0.75, 0.625, 0.75, 0.375, 0.75, 0.625, 0.75, 0.625, 1.0, 0.375, 1.0, 0.375, 0.0, 0.625, 0.0, 0.625, 0.25, 0.375, 0.25, 0.125, 0.5, 0.375, 0.5, 0.375, 0.75, 0.125, 0.75, 0.375, 0.5, 0.625, 0.5, 0.625, 0.75, 0.375, 0.75, 0.375, 0.25, 0.625, 0.25, 0.625, 0.5, 0.375, 0.5, 0.625, 0.5, 0.875, 0.5, 0.875, 0.75, 0.625, 0.75, 0.375, 0.75, 0.625, 0.75, 0.625, 1.0, 0.375, 1.0, 0.375, 0.0, 0.625, 0.0, 0.625, 0.25, 0.375, 0.25, 0.125, 0.5, 0.375, 0.5, 0.375, 0.75, 0.125, 0.75, 0.375, 0.5, 0.625, 0.5, 0.625, 0.75, 0.375, 0.75, 0.375, 0.25, 0.625, 0.25, 0.625, 0.5, 0.375, 0.5, 0.625, 0.5, 0.875, 0.5, 0.875, 0.75, 0.625, 0.75, 0.375, 0.75, 0.625, 0.75, 0.625, 1.0, 0.375, 1.0, 0.375, 0.0, 0.625, 0.0, 0.625, 0.25, 0.375, 0.25, 0.125, 0.5, 0.375, 0.5, 0.375, 0.75, 0.125, 0.75, 0.375, 0.5, 0.625, 0.5, 0.625, 0.75, 0.375, 0.75, 0.375, 0.25, 0.625, 0.25, 0.625, 0.5, 0.375, 0.5])
me_cube_001.materials.append(mat_material_001)
me_cube_001.use_mirror_vertex_groups = False
me_cube_001.update()

# ---- objects
ob_plane_007 = bpy.data.objects.new('Plane.007', me_plane_013)
ob_plane_006 = bpy.data.objects.new('Plane.006', me_plane_012)
ob_plane_005 = bpy.data.objects.new('Plane.005', me_plane_011)
ob_plane_004 = bpy.data.objects.new('Plane.004', me_plane_010)
ob_plane_003 = bpy.data.objects.new('Plane.003', me_plane_009)
ob_plane_002 = bpy.data.objects.new('Plane.002', me_plane_008)
ob_plane_001 = bpy.data.objects.new('Plane.001', me_plane_007)
ob_plane = bpy.data.objects.new('Plane', me_plane)
ob_cauliflower = bpy.data.objects.new('cauliflower', me_cube_001)

# ---- transforms, parenting, visibility, modifiers, constraints
ob_plane_007.location = (0.0, 0.0, 0.02167)
ob_plane_007.scale = (0.3133, 0.3133, 0.3133)
ob_plane_006.location = (0.0, 0.0, 0.02167)
ob_plane_006.scale = (0.3133, 0.3133, 0.3133)
ob_plane_005.location = (0.0, 0.0, 0.02167)
ob_plane_005.scale = (0.3133, 0.3133, 0.3133)
ob_plane_004.location = (0.0, 0.0, 0.02167)
ob_plane_004.scale = (0.3133, 0.3133, 0.3133)
ob_plane_003.location = (0.0, 0.0, 0.02167)
ob_plane_003.scale = (0.3133, 0.3133, 0.3133)
ob_plane_002.location = (0.0, 0.0, 0.02167)
ob_plane_002.scale = (0.3133, 0.3133, 0.3133)
ob_plane_001.location = (0.0, 0.0, 0.02167)
ob_plane_001.scale = (0.3133, 0.3133, 0.3133)
ob_plane.location = (0.0, 0.0, 0.02167)
ob_plane.scale = (0.3133, 0.3133, 0.3133)
ob_cauliflower.location = (0.0, 0.0, 0.1477)
ob_cauliflower.scale = (0.1749, 0.1749, 0.1749)
ob_cauliflower.lock_rotations_4d = False
ob_cauliflower.empty_display_type = 'ARROWS'
ob_cauliflower.lineart.crease_threshold = 0.0
_m = ob_cauliflower.modifiers.new('Subdivision', 'SUBSURF')
_m.levels = 2

# ---- collection membership
col_collection.objects.link(ob_plane_007)
col_collection.objects.link(ob_plane_006)
col_collection.objects.link(ob_plane_005)
col_collection.objects.link(ob_plane_004)
col_collection.objects.link(ob_plane_003)
col_collection.objects.link(ob_plane_002)
col_collection.objects.link(ob_plane_001)
col_collection.objects.link(ob_plane)
col_collection.objects.link(ob_cauliflower)

# ---- scene / render settings (as saved in the file)
scene.frame_start = 1; scene.frame_end = 250; scene.frame_set(1)
scene.render.engine = 'BLENDER_EEVEE_NEXT'
scene.cycles.sampling_pattern = 'TABULATED_SOBOL'
scene.eevee.ray_tracing_options.trace_max_roughness = 0.0
bpy.context.view_layer.update()

# ---- added for rendering (the .blend has no active camera and no usable light): camera, sun
cam_auto = bpy.data.cameras.new('AutoCamera')
cam_auto.lens = 50.0
cam_auto.sensor_width = 36.0
cam_auto.clip_end = 1000.0
ob_auto_camera = bpy.data.objects.new('AutoCamera', cam_auto)
scene.collection.objects.link(ob_auto_camera)
ob_auto_camera.location = (0.347205, -0.417086, 0.377456)
ob_auto_camera.rotation_euler = (1.09748, -7.21219e-08, 0.694738)
scene.camera = ob_auto_camera
light_auto_sun = bpy.data.lights.new('AutoSun', 'SUN')
light_auto_sun.energy = 3.0
light_auto_sun.angle = 0.0523599
ob_auto_sun = bpy.data.objects.new('AutoSun', light_auto_sun)
scene.collection.objects.link(ob_auto_sun)
ob_auto_sun.rotation_euler = (0.872665, 0.174533, 0.523599)
bpy.context.view_layer.update()
